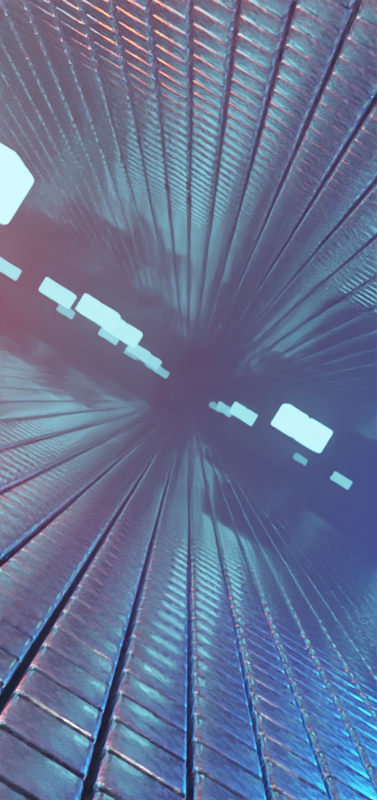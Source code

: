 # Source: tutorial_animate.blend  (saved by Blender 3.0.42; exported with 4.5.12 LTS)
import bpy
from mathutils import Matrix  # noqa: F401  (used for matrix-valued properties, if any)

bpy.ops.wm.read_factory_settings(use_empty=True)
scene = bpy.context.scene
scene.name = 'Scene'

# ---- collections
col_collection = bpy.data.collections.new('Collection'); scene.collection.children.link(col_collection)
col_loop = bpy.data.collections.new('loop'); scene.collection.children.link(col_loop)

# ---- materials (node trees are filled in below, after node groups)
mat_material_001 = bpy.data.materials.new('Material.001')
mat_material_001.use_transparent_shadow = False
mat_material_002 = bpy.data.materials.new('Material.002')
mat_material_002.use_transparent_shadow = False

# ---- node groups
ng_geometry_nodes = bpy.data.node_groups.new('Geometry Nodes', 'GeometryNodeTree')
_s = ng_geometry_nodes.interface.new_socket(name='Geometry', in_out='OUTPUT', socket_type='NodeSocketGeometry')
_s = ng_geometry_nodes.interface.new_socket(name='Geometry', in_out='INPUT', socket_type='NodeSocketGeometry')
ng_geometry_nodes.is_modifier = True
_N = ng_geometry_nodes.nodes; _L = ng_geometry_nodes.links
n0 = _N.new('GeometryNodeStoreNamedAttribute'); n0.name = 'Store Named Attribute'; n0.location = (-180, 38)
n0.data_type = 'FLOAT_VECTOR'
n0.domain = 'CORNER'
n0.inputs[2].default_value = 'uv_map'
n1 = _N.new('NodeGroupOutput'); n1.name = 'Group Output'; n1.location = (200, 0)
n2 = _N.new('GeometryNodeMeshGrid'); n2.name = 'Grid'; n2.location = (-205, 38)
n2.inputs[0].default_value = 16.0
n2.inputs[1].default_value = 16.0
n2.inputs[2].default_value = 44
n2.inputs[3].default_value = 44
_L.new(n0.outputs[0], n1.inputs[0])
_L.new(n2.outputs[0], n0.inputs[0])
_L.new(n2.outputs[1], n0.inputs[3])
n1.is_active_output = True
ng_geometry_nodes_001 = bpy.data.node_groups.new('Geometry Nodes.001', 'GeometryNodeTree')
_s = ng_geometry_nodes_001.interface.new_socket(name='Geometry', in_out='OUTPUT', socket_type='NodeSocketGeometry')
_s = ng_geometry_nodes_001.interface.new_socket(name='Geometry', in_out='INPUT', socket_type='NodeSocketGeometry')
ng_geometry_nodes_001.is_modifier = True
# nodes of 'Geometry Nodes.001' reference scene objects; filled in after objects exist
ng_geometry_nodes_002 = bpy.data.node_groups.new('Geometry Nodes.002', 'GeometryNodeTree')
_s = ng_geometry_nodes_002.interface.new_socket(name='Geometry', in_out='OUTPUT', socket_type='NodeSocketGeometry')
_s = ng_geometry_nodes_002.interface.new_socket(name='Geometry', in_out='INPUT', socket_type='NodeSocketGeometry')
ng_geometry_nodes_002.is_modifier = True
_N = ng_geometry_nodes_002.nodes; _L = ng_geometry_nodes_002.links
n0 = _N.new('GeometryNodeStoreNamedAttribute'); n0.name = 'Store Named Attribute'; n0.location = (70, 86)
n0.data_type = 'FLOAT_VECTOR'
n0.domain = 'CORNER'
n0.inputs[2].default_value = 'uv_map'
n1 = _N.new('NodeGroupOutput'); n1.name = 'Group Output'; n1.location = (555, 0)
n2 = _N.new('GeometryNodeDeleteGeometry'); n2.name = 'Delete Geometry'; n2.location = (335, 43)
n2.domain = 'FACE'
n3 = _N.new('ShaderNodeValToRGB'); n3.name = 'ColorRamp'; n3.location = (61, -94)
while len(n3.color_ramp.elements) > 1: n3.color_ramp.elements.remove(n3.color_ramp.elements[-1])
n3.color_ramp.elements[0].position = 0.276; n3.color_ramp.elements[0].color = (0.0, 0.0, 0.0, 1.0)
_e = n3.color_ramp.elements.new(1.0); _e.color = (1.0, 1.0, 1.0, 1.0)
n4 = _N.new('GeometryNodeMeshGrid'); n4.name = 'Grid'; n4.location = (45, 86)
n4.width = 142
n4.inputs[0].default_value = 16.0
n4.inputs[1].default_value = 16.0
n4.inputs[2].default_value = 44
n4.inputs[3].default_value = 44
n5 = _N.new('ShaderNodeTexNoise'); n5.name = 'Noise Texture'; n5.location = (-202, -79)
_L.new(n2.outputs[0], n1.inputs[0])
_L.new(n3.outputs[0], n2.inputs[1])
_L.new(n0.outputs[0], n2.inputs[0])
_L.new(n5.outputs[0], n3.inputs[0])
_L.new(n4.outputs[0], n0.inputs[0])
_L.new(n4.outputs[1], n0.inputs[3])
n1.is_active_output = True
ng_geometry_nodes_003 = bpy.data.node_groups.new('Geometry Nodes.003', 'GeometryNodeTree')
_s = ng_geometry_nodes_003.interface.new_socket(name='Geometry', in_out='OUTPUT', socket_type='NodeSocketGeometry')
_s = ng_geometry_nodes_003.interface.new_socket(name='Geometry', in_out='INPUT', socket_type='NodeSocketGeometry')
ng_geometry_nodes_003.is_modifier = True
# nodes of 'Geometry Nodes.003' reference scene objects; filled in after objects exist

# ---- material node trees
mat_material_001.use_nodes = True; mat_material_001.node_tree.nodes.clear()
_N = mat_material_001.node_tree.nodes; _L = mat_material_001.node_tree.links
n0 = _N.new('ShaderNodeBsdfPrincipled'); n0.name = 'Principled BSDF'; n0.location = (10, 300)
n0.distribution = 'GGX'
n0.subsurface_method = 'RANDOM_WALK_SKIN'
n0.inputs[1].default_value = 1.0
n0.inputs[3].default_value = 1.45
n0.inputs[27].default_value = (0.0, 0.0, 0.0, 1.0)
n0.inputs[28].default_value = 1.0
n1 = _N.new('ShaderNodeOutputMaterial'); n1.name = 'Material Output'; n1.location = (300, 300)
n2 = _N.new('ShaderNodeTexNoise'); n2.name = 'Noise Texture'; n2.location = (-470, 150)
n2.inputs[3].default_value = 12.0
n2.inputs[4].default_value = 0.837
n3 = _N.new('ShaderNodeValToRGB'); n3.name = 'ColorRamp'; n3.location = (-279, 112)
while len(n3.color_ramp.elements) > 1: n3.color_ramp.elements.remove(n3.color_ramp.elements[-1])
n3.color_ramp.elements[0].position = 0.386; n3.color_ramp.elements[0].color = (0.05023, 0.05023, 0.05023, 1.0)
_e = n3.color_ramp.elements.new(0.783); _e.color = (0.752, 0.752, 0.752, 1.0)
_L.new(n0.outputs[0], n1.inputs[0])
_L.new(n3.outputs[0], n0.inputs[2])
_L.new(n2.outputs[0], n3.inputs[0])
n1.is_active_output = True
mat_material_002.use_nodes = True; mat_material_002.node_tree.nodes.clear()
_N = mat_material_002.node_tree.nodes; _L = mat_material_002.node_tree.links
n0 = _N.new('ShaderNodeOutputMaterial'); n0.name = 'Material Output'; n0.location = (300, 300)
n1 = _N.new('ShaderNodeEmission'); n1.name = 'Emission'; n1.location = (10, 300)
n1.inputs[0].default_value = (0.09884, 0.7104, 1.0, 1.0)
n1.inputs[1].default_value = 16.0
_L.new(n1.outputs[0], n0.inputs[0])
n0.is_active_output = True

# ---- world
world_world = bpy.data.worlds.new('World'); scene.world = world_world
world_world.use_nodes = True; world_world.node_tree.nodes.clear()
_N = world_world.node_tree.nodes; _L = world_world.node_tree.links
n0 = _N.new('ShaderNodeOutputWorld'); n0.name = 'World Output'; n0.location = (300, 300)
n1 = _N.new('ShaderNodeBackground'); n1.name = 'Background'; n1.location = (10, 300)
n1.inputs[0].default_value = (0.0, 0.0, 0.0, 1.0)
n2 = _N.new('ShaderNodeVolumePrincipled'); n2.name = 'Principled Volume'; n2.location = (10, 270)
n2.inputs[2].default_value = 0.055
_L.new(n1.outputs[0], n0.inputs[0])
_L.new(n2.outputs[0], n0.inputs[1])
n0.is_active_output = True
world_world.use_eevee_finite_volume = True
world_world.color = (0.05088, 0.05088, 0.05088)
world_world.use_sun_shadow = False
world_world.sun_shadow_jitter_overblur = 0.0

# ---- cameras
cam_camera_001 = bpy.data.cameras.new('Camera.001')

# ---- lights
light_light = bpy.data.lights.new('Light', 'POINT')
light_light.transmission_factor = 0.0
light_light.energy = 1000.0
light_light.shadow_soft_size = 0.1
light_light.shadow_maximum_resolution = 0.006
light_light.use_absolute_resolution = True
light_point = bpy.data.lights.new('Point', 'POINT')
light_point.color = (0.0, 0.1664, 1.0)
light_point.transmission_factor = 0.0
light_point.energy = 1000.0
light_point.shadow_soft_size = 0.25
light_point.shadow_maximum_resolution = 0.006
light_point.use_absolute_resolution = True
light_point_001 = bpy.data.lights.new('Point.001', 'POINT')
light_point_001.color = (1.0, 0.0638, 0.0)
light_point_001.transmission_factor = 0.0
light_point_001.energy = 1000.0
light_point_001.shadow_soft_size = 0.25
light_point_001.shadow_maximum_resolution = 0.006
light_point_001.use_absolute_resolution = True

# ---- meshes
me_cube_001 = bpy.data.meshes.new('Cube.001')
me_cube_001.from_pydata([(-1.0, -1.0, -1.0), (-1.0, -1.0, 1.0), (-1.0, 1.0, -1.0), (-1.0, 1.0, 1.0), (1.0, -1.0, -1.0), (1.0, -1.0, 1.0), (1.0, 1.0, -1.0), (1.0, 1.0, 1.0)], [], [(0, 1, 3, 2), (2, 3, 7, 6), (6, 7, 5, 4), (4, 5, 1, 0), (2, 6, 4, 0), (7, 3, 1, 5)])
me_cube_001.polygons.foreach_set('use_smooth', [True] * 6)
_uv = me_cube_001.uv_layers.new(name='UVMap')
_uv.uv.foreach_set('vector', [0.375, 0.0, 0.625, 0.0, 0.625, 0.25, 0.375, 0.25, 0.375, 0.25, 0.625, 0.25, 0.625, 0.5, 0.375, 0.5, 0.375, 0.5, 0.625, 0.5, 0.625, 0.75, 0.375, 0.75, 0.375, 0.75, 0.625, 0.75, 0.625, 1.0, 0.375, 1.0, 0.125, 0.5, 0.375, 0.5, 0.375, 0.75, 0.125, 0.75, 0.625, 0.5, 0.875, 0.5, 0.875, 0.75, 0.625, 0.75])
me_cube_001.materials.append(mat_material_001)
me_cube_001.use_remesh_fix_poles = True
me_cube_001.use_remesh_preserve_attributes = False
me_cube_001.update()
me_cube_002 = bpy.data.meshes.new('Cube.002')
me_cube_002.from_pydata([(-1.0, -1.0, -1.0), (-1.0, -1.0, 1.0), (-1.0, 1.0, -1.0), (-1.0, 1.0, 1.0), (1.0, -1.0, -1.0), (1.0, -1.0, 1.0), (1.0, 1.0, -1.0), (1.0, 1.0, 1.0)], [], [(0, 1, 3, 2), (2, 3, 7, 6), (6, 7, 5, 4), (4, 5, 1, 0), (2, 6, 4, 0), (7, 3, 1, 5)])
me_cube_002.polygons.foreach_set('use_smooth', [True] * 6)
_uv = me_cube_002.uv_layers.new(name='UVMap')
_uv.uv.foreach_set('vector', [0.375, 0.0, 0.625, 0.0, 0.625, 0.25, 0.375, 0.25, 0.375, 0.25, 0.625, 0.25, 0.625, 0.5, 0.375, 0.5, 0.375, 0.5, 0.625, 0.5, 0.625, 0.75, 0.375, 0.75, 0.375, 0.75, 0.625, 0.75, 0.625, 1.0, 0.375, 1.0, 0.125, 0.5, 0.375, 0.5, 0.375, 0.75, 0.125, 0.75, 0.625, 0.5, 0.875, 0.5, 0.875, 0.75, 0.625, 0.75])
me_cube_002.materials.append(mat_material_002)
me_cube_002.use_remesh_fix_poles = True
me_cube_002.use_remesh_preserve_attributes = False
me_cube_002.update()
me_plane = bpy.data.meshes.new('Plane')
me_plane.from_pydata([(-1.0, -1.0, 0.0), (1.0, -1.0, 0.0), (-1.0, 1.0, 0.0), (1.0, 1.0, 0.0)], [], [(0, 1, 3, 2)])
_uv = me_plane.uv_layers.new(name='UVMap')
_uv.uv.foreach_set('vector', [0.0, 0.0, 1.0, 0.0, 1.0, 1.0, 0.0, 1.0])
me_plane.use_remesh_fix_poles = True
me_plane.use_remesh_preserve_attributes = False
me_plane.update()
me_plane_001 = bpy.data.meshes.new('Plane.001')
me_plane_001.from_pydata([(-1.0, -1.0, 0.0), (1.0, -1.0, 0.0), (-1.0, 1.0, 0.0), (1.0, 1.0, 0.0)], [], [(0, 1, 3, 2)])
_uv = me_plane_001.uv_layers.new(name='UVMap')
_uv.uv.foreach_set('vector', [0.0, 0.0, 1.0, 0.0, 1.0, 1.0, 0.0, 1.0])
me_plane_001.use_remesh_fix_poles = True
me_plane_001.use_remesh_preserve_attributes = False
me_plane_001.update()
me_plane_002 = bpy.data.meshes.new('Plane.002')
me_plane_002.from_pydata([(-1.0, -1.0, 0.0), (1.0, -1.0, 0.0), (-1.0, 1.0, 0.0), (1.0, 1.0, 0.0)], [], [(0, 1, 3, 2)])
_uv = me_plane_002.uv_layers.new(name='UVMap')
_uv.uv.foreach_set('vector', [0.0, 0.0, 1.0, 0.0, 1.0, 1.0, 0.0, 1.0])
me_plane_002.use_remesh_fix_poles = True
me_plane_002.use_remesh_preserve_attributes = False
me_plane_002.update()

# ---- objects
ob_light = bpy.data.objects.new('Light', light_light)
ob_empty = bpy.data.objects.new('Empty', None)
ob_cube = bpy.data.objects.new('Cube', me_cube_001)
ob_loop = bpy.data.objects.new('loop', None)
ob_loop_001 = bpy.data.objects.new('loop.001', None)
ob_loop_002 = bpy.data.objects.new('loop.002', None)
ob_camera_001 = bpy.data.objects.new('Camera.001', cam_camera_001)
ob_cube_001 = bpy.data.objects.new('Cube.001', me_cube_002)
ob_point = bpy.data.objects.new('Point', light_point)
ob_point_001 = bpy.data.objects.new('Point.001', light_point_001)
ob_plane = bpy.data.objects.new('Plane', me_plane)
ob_plane_001 = bpy.data.objects.new('Plane.001', me_plane_001)
ob_plane_002 = bpy.data.objects.new('Plane.002', me_plane_002)
_N = ng_geometry_nodes_001.nodes; _L = ng_geometry_nodes_001.links
n0 = _N.new('NodeGroupInput'); n0.name = 'Group Input'; n0.location = (-340, 0)
n1 = _N.new('NodeGroupOutput'); n1.name = 'Group Output'; n1.location = (200, 0)
n2 = _N.new('GeometryNodeObjectInfo'); n2.name = 'Object Info'; n2.location = (-268, -126)
n2.inputs[0].default_value = ob_cube
n3 = _N.new('GeometryNodeInstanceOnPoints'); n3.name = 'Instance on Points'; n3.location = (-20, -12)
n3.inputs[6].default_value = (0.17, 0.17, 0.17)
_L.new(n2.outputs[4], n3.inputs[2])
_L.new(n0.outputs[0], n3.inputs[0])
_L.new(n3.outputs[0], n1.inputs[0])
n1.is_active_output = True
_N = ng_geometry_nodes_003.nodes; _L = ng_geometry_nodes_003.links
n0 = _N.new('NodeGroupInput'); n0.name = 'Group Input'; n0.location = (-340, 0)
n1 = _N.new('NodeGroupOutput'); n1.name = 'Group Output'; n1.location = (200, 0)
n2 = _N.new('GeometryNodeObjectInfo'); n2.name = 'Object Info'; n2.location = (-268, -126)
n2.inputs[0].default_value = ob_cube_001
n3 = _N.new('GeometryNodeInstanceOnPoints'); n3.name = 'Instance on Points'; n3.location = (-20, -12)
n3.inputs[6].default_value = (0.17, 0.17, 0.17)
_L.new(n2.outputs[4], n3.inputs[2])
_L.new(n0.outputs[0], n3.inputs[0])
_L.new(n3.outputs[0], n1.inputs[0])
n1.is_active_output = True

# ---- transforms, parenting, visibility, modifiers, constraints
ob_light.location = (4.076, 1.005, 5.904)
ob_light.rotation_euler = (0.6503, 0.05522, 1.866)
ob_light.lock_rotations_4d = False
ob_light.empty_display_type = 'ARROWS'
ob_light.color = (0.0, 0.0, 0.0, 0.0)
ob_light.lineart.crease_threshold = 0.0
ob_empty.location = (0.0, 0.0, 0.0)
ob_empty.rotation_euler = (0.0, 0.0, 0.02513)
ob_cube.location = (0.0, 0.0, -12.59)
_m = ob_cube.modifiers.new('Bevel', 'BEVEL')
_m.width = 0.19
_m.width_pct = 0.19
_m.segments = 4
ob_loop.location = (-16.0, 0.0, 0.0)
ob_loop.instance_type = 'COLLECTION'
ob_loop_001.location = (-32.0, 0.0, 0.0)
ob_loop_001.instance_type = 'COLLECTION'
ob_loop_002.location = (-48.0, 0.0, 0.0)
ob_loop_002.instance_type = 'COLLECTION'
ob_camera_001.location = (7.936, 0.0, 1.256)
ob_camera_001.rotation_euler = (1.571, -0.5555, 1.571)
ob_cube_001.location = (-1.328, 5.75, -8.91)
_m = ob_cube_001.modifiers.new('Bevel', 'BEVEL')
_m.width = 0.19
_m.width_pct = 0.19
_m.segments = 4
ob_point.parent = ob_camera_001
ob_point.matrix_parent_inverse = Matrix(((-4.017e-08, 0.9189, 0.3944, -0.4955), (6.095e-08, -0.3944, 0.9189, -1.154), (1.0, 6.095e-08, -4.017e-08, -8.0), (-0.0, 0.0, -0.0, 1.0)))
ob_point.location = (0.0, 2.962, 1.167)
ob_point_001.parent = ob_camera_001
ob_point_001.matrix_parent_inverse = Matrix(((-4.017e-08, 0.9189, 0.3944, -0.4955), (6.095e-08, -0.3944, 0.9189, -1.154), (1.0, 6.095e-08, -4.017e-08, -8.0), (-0.0, 0.0, -0.0, 1.0)))
ob_point_001.location = (-1.576e-10, -2.904, 1.215)
ob_plane.location = (0.0, 0.0, -0.5801)
_m = ob_plane.modifiers.new('GeometryNodes', 'NODES')
_m.node_group = ng_geometry_nodes
_m = ob_plane.modifiers.new('Displace', 'DISPLACE')
_m.texture_coords = 'OBJECT'
_m.texture_coords_object = ob_empty
_m = ob_plane.modifiers.new('GeometryNodes.001', 'NODES')
_m.node_group = ng_geometry_nodes_001
ob_plane_001.location = (0.0, 0.0, 3.336)
_m = ob_plane_001.modifiers.new('GeometryNodes', 'NODES')
_m.node_group = ng_geometry_nodes
_m = ob_plane_001.modifiers.new('Displace', 'DISPLACE')
_m.texture_coords = 'OBJECT'
_m.texture_coords_object = ob_empty
_m = ob_plane_001.modifiers.new('GeometryNodes.001', 'NODES')
_m.node_group = ng_geometry_nodes_001
ob_plane_002.location = (0.0, 0.0, 1.242)
_m = ob_plane_002.modifiers.new('GeometryNodes', 'NODES')
_m.node_group = ng_geometry_nodes_002
_m = ob_plane_002.modifiers.new('Displace', 'DISPLACE')
_m.texture_coords = 'OBJECT'
_m.texture_coords_object = ob_empty
_m = ob_plane_002.modifiers.new('GeometryNodes.001', 'NODES')
_m.node_group = ng_geometry_nodes_003
ob_loop.instance_collection = col_loop
ob_loop_001.instance_collection = col_loop
ob_loop_002.instance_collection = col_loop

# ---- collection membership
col_collection.objects.link(ob_light)
col_collection.objects.link(ob_empty)
col_collection.objects.link(ob_cube)
col_collection.objects.link(ob_loop)
col_collection.objects.link(ob_loop_001)
col_collection.objects.link(ob_loop_002)
col_collection.objects.link(ob_camera_001)
col_collection.objects.link(ob_cube_001)
col_collection.objects.link(ob_point)
col_collection.objects.link(ob_point_001)
col_loop.objects.link(ob_plane)
col_loop.objects.link(ob_plane_001)
col_loop.objects.link(ob_plane_002)

# ---- scene / render settings (as saved in the file)
scene.camera = ob_camera_001
scene.frame_start = 1; scene.frame_end = 250; scene.frame_set(1)
scene.render.engine = 'BLENDER_EEVEE_NEXT'
scene.render.image_settings.file_format = 'FFMPEG'
scene.render.image_settings.color_mode = 'RGB'
scene.render.resolution_x = 944
scene.render.resolution_y = 2002
scene.render.use_motion_blur = True
scene.cycles.sampling_pattern = 'TABULATED_SOBOL'
scene.cycles.use_light_tree = False
scene.eevee.use_gtao = True
scene.eevee.use_raytracing = True
scene.view_settings.view_transform = 'Filmic'
bpy.context.view_layer.update()
